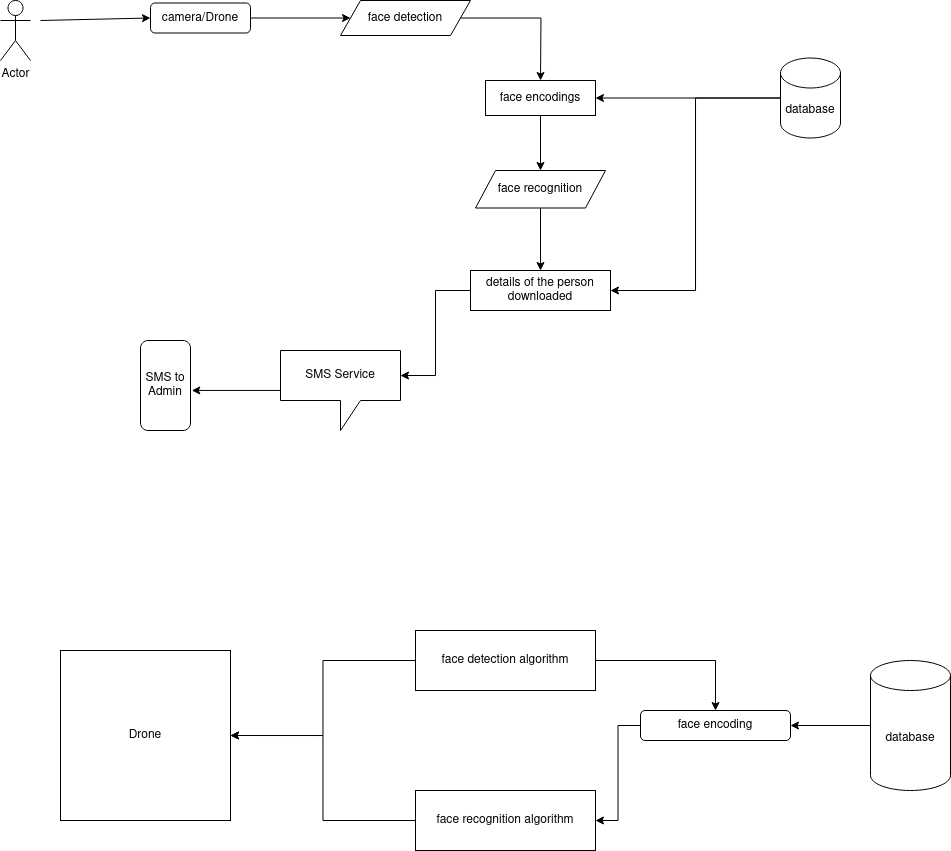

The diagram above was exported from draw.io. Its source (the exported page's mxGraphModel, read from the mxfile embedded in the PNG):
<mxGraphModel dx="1828" dy="518" grid="1" gridSize="10" guides="1" tooltips="1" connect="1" arrows="1" fold="1" page="1" pageScale="1" pageWidth="850" pageHeight="1100" math="0" shadow="0">
  <root>
    <mxCell id="0" />
    <mxCell id="1" parent="0" />
    <mxCell id="0DeusL_lCxefkn773Be0-1" value="Actor" style="shape=umlActor;verticalLabelPosition=bottom;verticalAlign=top;html=1;outlineConnect=0;" vertex="1" parent="1">
      <mxGeometry x="-260" y="250" width="30" height="60" as="geometry" />
    </mxCell>
    <mxCell id="0DeusL_lCxefkn773Be0-18" value="" style="edgeStyle=orthogonalEdgeStyle;rounded=0;orthogonalLoop=1;jettySize=auto;html=1;" edge="1" parent="1" source="0DeusL_lCxefkn773Be0-2" target="0DeusL_lCxefkn773Be0-3">
      <mxGeometry relative="1" as="geometry" />
    </mxCell>
    <mxCell id="0DeusL_lCxefkn773Be0-2" value="camera/Drone" style="rounded=1;whiteSpace=wrap;html=1;" vertex="1" parent="1">
      <mxGeometry x="-110" y="252.5" width="100" height="30" as="geometry" />
    </mxCell>
    <mxCell id="0DeusL_lCxefkn773Be0-21" style="edgeStyle=orthogonalEdgeStyle;rounded=0;orthogonalLoop=1;jettySize=auto;html=1;" edge="1" parent="1" source="0DeusL_lCxefkn773Be0-3">
      <mxGeometry relative="1" as="geometry">
        <mxPoint x="280" y="330" as="targetPoint" />
      </mxGeometry>
    </mxCell>
    <mxCell id="0DeusL_lCxefkn773Be0-3" value="face detection" style="shape=parallelogram;perimeter=parallelogramPerimeter;whiteSpace=wrap;html=1;fixedSize=1;" vertex="1" parent="1">
      <mxGeometry x="80" y="250" width="130" height="35" as="geometry" />
    </mxCell>
    <mxCell id="0DeusL_lCxefkn773Be0-29" style="edgeStyle=orthogonalEdgeStyle;rounded=0;orthogonalLoop=1;jettySize=auto;html=1;exitX=0.5;exitY=1;exitDx=0;exitDy=0;" edge="1" parent="1" source="0DeusL_lCxefkn773Be0-4" target="0DeusL_lCxefkn773Be0-7">
      <mxGeometry relative="1" as="geometry" />
    </mxCell>
    <mxCell id="0DeusL_lCxefkn773Be0-4" value="face encodings" style="rounded=0;whiteSpace=wrap;html=1;" vertex="1" parent="1">
      <mxGeometry x="225" y="330" width="110" height="35" as="geometry" />
    </mxCell>
    <mxCell id="0DeusL_lCxefkn773Be0-28" style="edgeStyle=orthogonalEdgeStyle;rounded=0;orthogonalLoop=1;jettySize=auto;html=1;entryX=1;entryY=0.5;entryDx=0;entryDy=0;" edge="1" parent="1" source="0DeusL_lCxefkn773Be0-5" target="0DeusL_lCxefkn773Be0-4">
      <mxGeometry relative="1" as="geometry" />
    </mxCell>
    <mxCell id="0DeusL_lCxefkn773Be0-32" style="edgeStyle=orthogonalEdgeStyle;rounded=0;orthogonalLoop=1;jettySize=auto;html=1;entryX=1;entryY=0.5;entryDx=0;entryDy=0;" edge="1" parent="1" source="0DeusL_lCxefkn773Be0-5" target="0DeusL_lCxefkn773Be0-9">
      <mxGeometry relative="1" as="geometry" />
    </mxCell>
    <mxCell id="0DeusL_lCxefkn773Be0-5" value="database" style="shape=cylinder3;whiteSpace=wrap;html=1;boundedLbl=1;backgroundOutline=1;size=15;" vertex="1" parent="1">
      <mxGeometry x="520" y="307.5" width="60" height="80" as="geometry" />
    </mxCell>
    <mxCell id="0DeusL_lCxefkn773Be0-30" style="edgeStyle=orthogonalEdgeStyle;rounded=0;orthogonalLoop=1;jettySize=auto;html=1;" edge="1" parent="1" source="0DeusL_lCxefkn773Be0-7" target="0DeusL_lCxefkn773Be0-9">
      <mxGeometry relative="1" as="geometry" />
    </mxCell>
    <mxCell id="0DeusL_lCxefkn773Be0-7" value="face recognition" style="shape=parallelogram;perimeter=parallelogramPerimeter;whiteSpace=wrap;html=1;fixedSize=1;" vertex="1" parent="1">
      <mxGeometry x="215" y="420" width="130" height="37.5" as="geometry" />
    </mxCell>
    <mxCell id="0DeusL_lCxefkn773Be0-39" style="edgeStyle=orthogonalEdgeStyle;rounded=0;orthogonalLoop=1;jettySize=auto;html=1;entryX=1.026;entryY=0.555;entryDx=0;entryDy=0;entryPerimeter=0;" edge="1" parent="1" source="0DeusL_lCxefkn773Be0-8" target="0DeusL_lCxefkn773Be0-10">
      <mxGeometry relative="1" as="geometry" />
    </mxCell>
    <mxCell id="0DeusL_lCxefkn773Be0-8" value="SMS Service " style="shape=callout;whiteSpace=wrap;html=1;perimeter=calloutPerimeter;" vertex="1" parent="1">
      <mxGeometry x="20" y="600" width="120" height="80" as="geometry" />
    </mxCell>
    <mxCell id="0DeusL_lCxefkn773Be0-37" style="edgeStyle=orthogonalEdgeStyle;rounded=0;orthogonalLoop=1;jettySize=auto;html=1;entryX=0;entryY=0;entryDx=120;entryDy=25;entryPerimeter=0;" edge="1" parent="1" source="0DeusL_lCxefkn773Be0-9" target="0DeusL_lCxefkn773Be0-8">
      <mxGeometry relative="1" as="geometry" />
    </mxCell>
    <mxCell id="0DeusL_lCxefkn773Be0-9" value="details of the person downloaded" style="rounded=0;whiteSpace=wrap;html=1;" vertex="1" parent="1">
      <mxGeometry x="210" y="520" width="140" height="40" as="geometry" />
    </mxCell>
    <mxCell id="0DeusL_lCxefkn773Be0-10" value="SMS to Admin" style="rounded=1;whiteSpace=wrap;html=1;" vertex="1" parent="1">
      <mxGeometry x="-120" y="590" width="50" height="90" as="geometry" />
    </mxCell>
    <mxCell id="0DeusL_lCxefkn773Be0-20" value="" style="endArrow=classic;html=1;rounded=0;entryX=0;entryY=0.5;entryDx=0;entryDy=0;" edge="1" parent="1" target="0DeusL_lCxefkn773Be0-2">
      <mxGeometry width="50" height="50" relative="1" as="geometry">
        <mxPoint x="-220" y="270" as="sourcePoint" />
        <mxPoint x="-190" y="250" as="targetPoint" />
      </mxGeometry>
    </mxCell>
    <mxCell id="0DeusL_lCxefkn773Be0-46" value="Drone " style="whiteSpace=wrap;html=1;aspect=fixed;" vertex="1" parent="1">
      <mxGeometry x="-200" y="900" width="170" height="170" as="geometry" />
    </mxCell>
    <mxCell id="0DeusL_lCxefkn773Be0-51" style="edgeStyle=orthogonalEdgeStyle;rounded=0;orthogonalLoop=1;jettySize=auto;html=1;entryX=1;entryY=0.5;entryDx=0;entryDy=0;" edge="1" parent="1" source="0DeusL_lCxefkn773Be0-47" target="0DeusL_lCxefkn773Be0-46">
      <mxGeometry relative="1" as="geometry" />
    </mxCell>
    <mxCell id="0DeusL_lCxefkn773Be0-54" style="edgeStyle=orthogonalEdgeStyle;rounded=0;orthogonalLoop=1;jettySize=auto;html=1;entryX=0.5;entryY=0;entryDx=0;entryDy=0;" edge="1" parent="1" source="0DeusL_lCxefkn773Be0-47" target="0DeusL_lCxefkn773Be0-49">
      <mxGeometry relative="1" as="geometry" />
    </mxCell>
    <mxCell id="0DeusL_lCxefkn773Be0-47" value="face detection algorithm" style="rounded=0;whiteSpace=wrap;html=1;" vertex="1" parent="1">
      <mxGeometry x="155" y="880" width="180" height="60" as="geometry" />
    </mxCell>
    <mxCell id="0DeusL_lCxefkn773Be0-53" style="edgeStyle=orthogonalEdgeStyle;rounded=0;orthogonalLoop=1;jettySize=auto;html=1;entryX=1;entryY=0.5;entryDx=0;entryDy=0;" edge="1" parent="1" source="0DeusL_lCxefkn773Be0-48" target="0DeusL_lCxefkn773Be0-46">
      <mxGeometry relative="1" as="geometry" />
    </mxCell>
    <mxCell id="0DeusL_lCxefkn773Be0-48" value="face recognition algorithm" style="rounded=0;whiteSpace=wrap;html=1;" vertex="1" parent="1">
      <mxGeometry x="155" y="1040" width="180" height="60" as="geometry" />
    </mxCell>
    <mxCell id="0DeusL_lCxefkn773Be0-55" style="edgeStyle=orthogonalEdgeStyle;rounded=0;orthogonalLoop=1;jettySize=auto;html=1;entryX=1;entryY=0.5;entryDx=0;entryDy=0;" edge="1" parent="1" source="0DeusL_lCxefkn773Be0-49" target="0DeusL_lCxefkn773Be0-48">
      <mxGeometry relative="1" as="geometry" />
    </mxCell>
    <mxCell id="0DeusL_lCxefkn773Be0-49" value="face encoding" style="rounded=1;whiteSpace=wrap;html=1;" vertex="1" parent="1">
      <mxGeometry x="380" y="960" width="150" height="30" as="geometry" />
    </mxCell>
    <mxCell id="0DeusL_lCxefkn773Be0-57" style="edgeStyle=orthogonalEdgeStyle;rounded=0;orthogonalLoop=1;jettySize=auto;html=1;entryX=1;entryY=0.5;entryDx=0;entryDy=0;" edge="1" parent="1" source="0DeusL_lCxefkn773Be0-56" target="0DeusL_lCxefkn773Be0-49">
      <mxGeometry relative="1" as="geometry" />
    </mxCell>
    <mxCell id="0DeusL_lCxefkn773Be0-56" value="database" style="shape=cylinder3;whiteSpace=wrap;html=1;boundedLbl=1;backgroundOutline=1;size=15;" vertex="1" parent="1">
      <mxGeometry x="610" y="910" width="80" height="130" as="geometry" />
    </mxCell>
  </root>
</mxGraphModel>